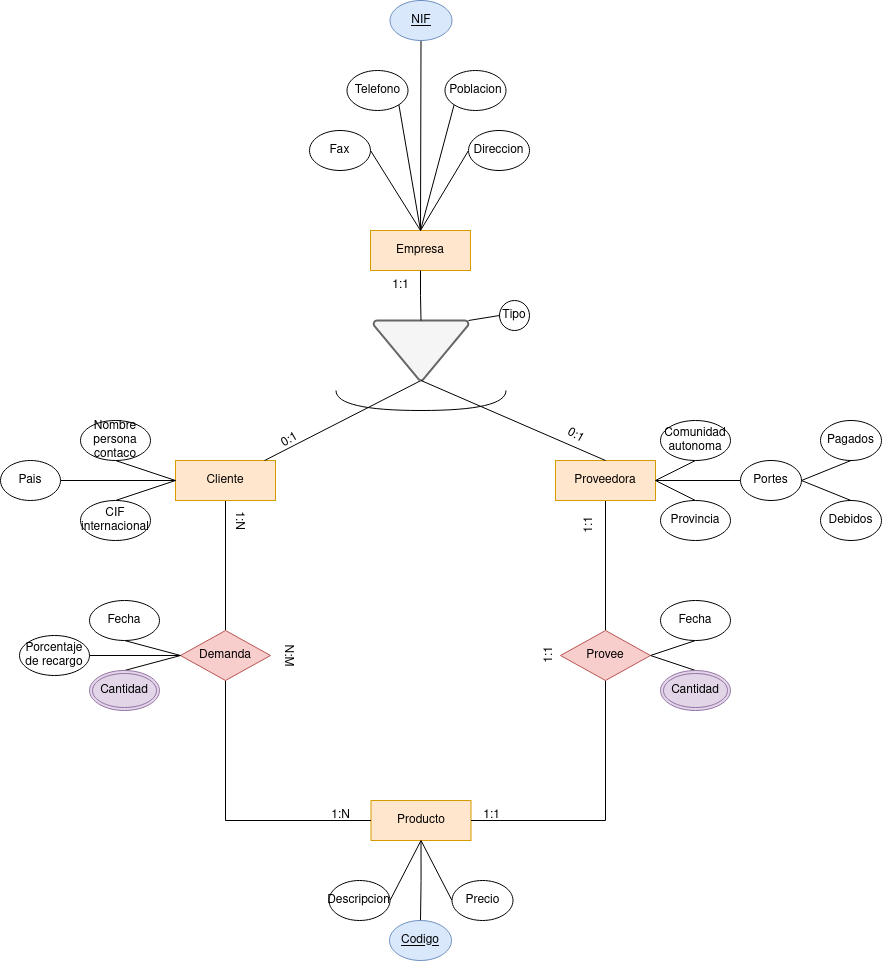

The diagram above was exported from draw.io. Its source (the exported page's mxGraphModel, read from the mxfile embedded in the PNG):
<mxGraphModel dx="1820" dy="2189" grid="1" gridSize="10" guides="1" tooltips="1" connect="1" arrows="1" fold="1" page="1" pageScale="1" pageWidth="827" pageHeight="1169" math="0" shadow="0">
  <root>
    <mxCell id="0" />
    <mxCell id="1" parent="0" />
    <mxCell id="1RR8C2yKjP_Kqug4ZvTD-65" style="edgeStyle=orthogonalEdgeStyle;rounded=0;orthogonalLoop=1;jettySize=auto;html=1;exitX=0.5;exitY=1;exitDx=0;exitDy=0;entryX=0.5;entryY=0;entryDx=0;entryDy=0;endArrow=none;endFill=0;" edge="1" parent="1" source="1RR8C2yKjP_Kqug4ZvTD-7" target="1RR8C2yKjP_Kqug4ZvTD-35">
      <mxGeometry relative="1" as="geometry" />
    </mxCell>
    <mxCell id="1RR8C2yKjP_Kqug4ZvTD-7" value="Producto" style="whiteSpace=wrap;html=1;align=center;fillColor=#ffe6cc;strokeColor=#d79b00;" vertex="1" parent="1">
      <mxGeometry x="660.5" y="600" width="100" height="40" as="geometry" />
    </mxCell>
    <mxCell id="1RR8C2yKjP_Kqug4ZvTD-27" style="edgeStyle=orthogonalEdgeStyle;rounded=0;orthogonalLoop=1;jettySize=auto;html=1;exitX=0.5;exitY=1;exitDx=0;exitDy=0;entryX=0;entryY=0.5;entryDx=0;entryDy=0;endArrow=none;endFill=0;" edge="1" parent="1" source="1RR8C2yKjP_Kqug4ZvTD-10" target="1RR8C2yKjP_Kqug4ZvTD-7">
      <mxGeometry relative="1" as="geometry" />
    </mxCell>
    <mxCell id="1RR8C2yKjP_Kqug4ZvTD-29" style="edgeStyle=orthogonalEdgeStyle;rounded=0;orthogonalLoop=1;jettySize=auto;html=1;exitX=0.5;exitY=0;exitDx=0;exitDy=0;entryX=0.5;entryY=1;entryDx=0;entryDy=0;endArrow=none;endFill=0;" edge="1" parent="1" source="1RR8C2yKjP_Kqug4ZvTD-10" target="1RR8C2yKjP_Kqug4ZvTD-12">
      <mxGeometry relative="1" as="geometry" />
    </mxCell>
    <mxCell id="1RR8C2yKjP_Kqug4ZvTD-83" style="rounded=0;orthogonalLoop=1;jettySize=auto;html=1;exitX=0;exitY=0.5;exitDx=0;exitDy=0;entryX=0.5;entryY=0;entryDx=0;entryDy=0;endArrow=none;endFill=0;" edge="1" parent="1" source="1RR8C2yKjP_Kqug4ZvTD-10" target="1RR8C2yKjP_Kqug4ZvTD-82">
      <mxGeometry relative="1" as="geometry" />
    </mxCell>
    <mxCell id="1RR8C2yKjP_Kqug4ZvTD-10" value="Demanda" style="shape=rhombus;perimeter=rhombusPerimeter;whiteSpace=wrap;html=1;align=center;fillColor=#f8cecc;strokeColor=#b85450;" vertex="1" parent="1">
      <mxGeometry x="470" y="430" width="90" height="50" as="geometry" />
    </mxCell>
    <mxCell id="1RR8C2yKjP_Kqug4ZvTD-28" style="edgeStyle=orthogonalEdgeStyle;rounded=0;orthogonalLoop=1;jettySize=auto;html=1;exitX=0.5;exitY=1;exitDx=0;exitDy=0;entryX=1;entryY=0.5;entryDx=0;entryDy=0;endArrow=none;endFill=0;" edge="1" parent="1" source="1RR8C2yKjP_Kqug4ZvTD-11" target="1RR8C2yKjP_Kqug4ZvTD-7">
      <mxGeometry relative="1" as="geometry" />
    </mxCell>
    <mxCell id="1RR8C2yKjP_Kqug4ZvTD-30" style="edgeStyle=orthogonalEdgeStyle;rounded=0;orthogonalLoop=1;jettySize=auto;html=1;exitX=0.5;exitY=0;exitDx=0;exitDy=0;entryX=0.5;entryY=1;entryDx=0;entryDy=0;endArrow=none;endFill=0;" edge="1" parent="1" source="1RR8C2yKjP_Kqug4ZvTD-11" target="1RR8C2yKjP_Kqug4ZvTD-14">
      <mxGeometry relative="1" as="geometry" />
    </mxCell>
    <mxCell id="1RR8C2yKjP_Kqug4ZvTD-79" style="rounded=0;orthogonalLoop=1;jettySize=auto;html=1;exitX=1;exitY=0.5;exitDx=0;exitDy=0;entryX=0.5;entryY=0;entryDx=0;entryDy=0;endArrow=none;endFill=0;" edge="1" parent="1" source="1RR8C2yKjP_Kqug4ZvTD-11">
      <mxGeometry relative="1" as="geometry">
        <mxPoint x="985" y="470" as="targetPoint" />
      </mxGeometry>
    </mxCell>
    <mxCell id="1RR8C2yKjP_Kqug4ZvTD-11" value="Provee" style="shape=rhombus;perimeter=rhombusPerimeter;whiteSpace=wrap;html=1;align=center;fillColor=#f8cecc;strokeColor=#b85450;" vertex="1" parent="1">
      <mxGeometry x="850" y="430" width="90" height="50" as="geometry" />
    </mxCell>
    <mxCell id="1RR8C2yKjP_Kqug4ZvTD-12" value="Cliente" style="whiteSpace=wrap;html=1;align=center;fillColor=#ffe6cc;strokeColor=#d79b00;" vertex="1" parent="1">
      <mxGeometry x="465" y="260" width="100" height="40" as="geometry" />
    </mxCell>
    <mxCell id="1RR8C2yKjP_Kqug4ZvTD-40" style="rounded=0;orthogonalLoop=1;jettySize=auto;html=1;exitX=0.5;exitY=0;exitDx=0;exitDy=0;entryX=0;entryY=1;entryDx=0;entryDy=0;endArrow=none;endFill=0;" edge="1" parent="1" source="1RR8C2yKjP_Kqug4ZvTD-13" target="1RR8C2yKjP_Kqug4ZvTD-39">
      <mxGeometry relative="1" as="geometry" />
    </mxCell>
    <mxCell id="1RR8C2yKjP_Kqug4ZvTD-13" value="Empresa" style="whiteSpace=wrap;html=1;align=center;fillColor=#ffe6cc;strokeColor=#d79b00;" vertex="1" parent="1">
      <mxGeometry x="660" y="30" width="100" height="40" as="geometry" />
    </mxCell>
    <mxCell id="1RR8C2yKjP_Kqug4ZvTD-55" style="edgeStyle=orthogonalEdgeStyle;rounded=0;orthogonalLoop=1;jettySize=auto;html=1;exitX=1;exitY=0.5;exitDx=0;exitDy=0;entryX=0;entryY=0.5;entryDx=0;entryDy=0;endArrow=none;endFill=0;" edge="1" parent="1" source="1RR8C2yKjP_Kqug4ZvTD-14" target="1RR8C2yKjP_Kqug4ZvTD-52">
      <mxGeometry relative="1" as="geometry" />
    </mxCell>
    <mxCell id="1RR8C2yKjP_Kqug4ZvTD-14" value="Proveedora" style="whiteSpace=wrap;html=1;align=center;fillColor=#ffe6cc;strokeColor=#d79b00;" vertex="1" parent="1">
      <mxGeometry x="845" y="260" width="100" height="40" as="geometry" />
    </mxCell>
    <mxCell id="1RR8C2yKjP_Kqug4ZvTD-21" style="rounded=0;orthogonalLoop=1;jettySize=auto;html=1;exitX=0.5;exitY=1;exitDx=0;exitDy=0;exitPerimeter=0;endArrow=none;endFill=0;" edge="1" parent="1" source="1RR8C2yKjP_Kqug4ZvTD-15" target="1RR8C2yKjP_Kqug4ZvTD-12">
      <mxGeometry relative="1" as="geometry" />
    </mxCell>
    <mxCell id="1RR8C2yKjP_Kqug4ZvTD-15" value="" style="strokeWidth=2;html=1;shape=mxgraph.flowchart.merge_or_storage;whiteSpace=wrap;fillColor=#f5f5f5;strokeColor=#666666;fontColor=#333333;" vertex="1" parent="1">
      <mxGeometry x="663" y="120" width="95" height="60" as="geometry" />
    </mxCell>
    <mxCell id="1RR8C2yKjP_Kqug4ZvTD-22" style="rounded=0;orthogonalLoop=1;jettySize=auto;html=1;exitX=0.5;exitY=0;exitDx=0;exitDy=0;entryX=0.5;entryY=1;entryDx=0;entryDy=0;entryPerimeter=0;endArrow=none;endFill=0;" edge="1" parent="1" source="1RR8C2yKjP_Kqug4ZvTD-14" target="1RR8C2yKjP_Kqug4ZvTD-15">
      <mxGeometry relative="1" as="geometry" />
    </mxCell>
    <mxCell id="1RR8C2yKjP_Kqug4ZvTD-23" value="Tipo" style="ellipse;whiteSpace=wrap;html=1;align=center;" vertex="1" parent="1">
      <mxGeometry x="789" y="100" width="30" height="30" as="geometry" />
    </mxCell>
    <mxCell id="1RR8C2yKjP_Kqug4ZvTD-25" value="" style="shape=requiredInterface;html=1;verticalLabelPosition=bottom;sketch=0;rotation=90;" vertex="1" parent="1">
      <mxGeometry x="700.5" y="115" width="20" height="170" as="geometry" />
    </mxCell>
    <mxCell id="1RR8C2yKjP_Kqug4ZvTD-41" style="rounded=0;orthogonalLoop=1;jettySize=auto;html=1;exitX=0.5;exitY=1;exitDx=0;exitDy=0;entryX=0.5;entryY=0;entryDx=0;entryDy=0;endArrow=none;endFill=0;" edge="1" parent="1" source="1RR8C2yKjP_Kqug4ZvTD-33" target="1RR8C2yKjP_Kqug4ZvTD-13">
      <mxGeometry relative="1" as="geometry" />
    </mxCell>
    <mxCell id="1RR8C2yKjP_Kqug4ZvTD-33" value="NIF" style="ellipse;whiteSpace=wrap;html=1;align=center;fontStyle=4;fillColor=#dae8fc;strokeColor=#6c8ebf;" vertex="1" parent="1">
      <mxGeometry x="679.5" y="-200" width="62" height="40" as="geometry" />
    </mxCell>
    <mxCell id="1RR8C2yKjP_Kqug4ZvTD-35" value="Codigo" style="ellipse;whiteSpace=wrap;html=1;align=center;fontStyle=4;fillColor=#dae8fc;strokeColor=#6c8ebf;" vertex="1" parent="1">
      <mxGeometry x="679" y="720" width="62" height="40" as="geometry" />
    </mxCell>
    <mxCell id="1RR8C2yKjP_Kqug4ZvTD-45" style="rounded=0;orthogonalLoop=1;jettySize=auto;html=1;exitX=1;exitY=0.5;exitDx=0;exitDy=0;entryX=0.5;entryY=0;entryDx=0;entryDy=0;endArrow=none;endFill=0;" edge="1" parent="1" source="1RR8C2yKjP_Kqug4ZvTD-36" target="1RR8C2yKjP_Kqug4ZvTD-13">
      <mxGeometry relative="1" as="geometry" />
    </mxCell>
    <mxCell id="1RR8C2yKjP_Kqug4ZvTD-36" value="Fax" style="ellipse;whiteSpace=wrap;html=1;align=center;" vertex="1" parent="1">
      <mxGeometry x="599" y="-70" width="61" height="40" as="geometry" />
    </mxCell>
    <mxCell id="1RR8C2yKjP_Kqug4ZvTD-44" style="rounded=0;orthogonalLoop=1;jettySize=auto;html=1;exitX=1;exitY=1;exitDx=0;exitDy=0;entryX=0.5;entryY=0;entryDx=0;entryDy=0;endArrow=none;endFill=0;" edge="1" parent="1" source="1RR8C2yKjP_Kqug4ZvTD-37" target="1RR8C2yKjP_Kqug4ZvTD-13">
      <mxGeometry relative="1" as="geometry" />
    </mxCell>
    <mxCell id="1RR8C2yKjP_Kqug4ZvTD-37" value="Telefono" style="ellipse;whiteSpace=wrap;html=1;align=center;" vertex="1" parent="1">
      <mxGeometry x="636.5" y="-130" width="61" height="40" as="geometry" />
    </mxCell>
    <mxCell id="1RR8C2yKjP_Kqug4ZvTD-42" style="rounded=0;orthogonalLoop=1;jettySize=auto;html=1;exitX=0;exitY=0.5;exitDx=0;exitDy=0;entryX=0.5;entryY=0;entryDx=0;entryDy=0;endArrow=none;endFill=0;" edge="1" parent="1" source="1RR8C2yKjP_Kqug4ZvTD-38" target="1RR8C2yKjP_Kqug4ZvTD-13">
      <mxGeometry relative="1" as="geometry" />
    </mxCell>
    <mxCell id="1RR8C2yKjP_Kqug4ZvTD-38" value="Direccion" style="ellipse;whiteSpace=wrap;html=1;align=center;" vertex="1" parent="1">
      <mxGeometry x="758" y="-70" width="61" height="40" as="geometry" />
    </mxCell>
    <mxCell id="1RR8C2yKjP_Kqug4ZvTD-39" value="Poblacion" style="ellipse;whiteSpace=wrap;html=1;align=center;" vertex="1" parent="1">
      <mxGeometry x="734.5" y="-130" width="61" height="40" as="geometry" />
    </mxCell>
    <mxCell id="1RR8C2yKjP_Kqug4ZvTD-68" style="rounded=0;orthogonalLoop=1;jettySize=auto;html=1;exitX=0;exitY=0.5;exitDx=0;exitDy=0;endArrow=none;endFill=0;entryX=0.5;entryY=1;entryDx=0;entryDy=0;" edge="1" parent="1" source="1RR8C2yKjP_Kqug4ZvTD-46" target="1RR8C2yKjP_Kqug4ZvTD-7">
      <mxGeometry relative="1" as="geometry" />
    </mxCell>
    <mxCell id="1RR8C2yKjP_Kqug4ZvTD-46" value="Precio" style="ellipse;whiteSpace=wrap;html=1;align=center;" vertex="1" parent="1">
      <mxGeometry x="741.5" y="680" width="61" height="40" as="geometry" />
    </mxCell>
    <mxCell id="1RR8C2yKjP_Kqug4ZvTD-62" style="edgeStyle=orthogonalEdgeStyle;rounded=0;orthogonalLoop=1;jettySize=auto;html=1;exitX=1;exitY=0.5;exitDx=0;exitDy=0;entryX=0;entryY=0.5;entryDx=0;entryDy=0;endArrow=none;endFill=0;" edge="1" parent="1" source="1RR8C2yKjP_Kqug4ZvTD-47" target="1RR8C2yKjP_Kqug4ZvTD-12">
      <mxGeometry relative="1" as="geometry" />
    </mxCell>
    <mxCell id="1RR8C2yKjP_Kqug4ZvTD-47" value="Pais" style="ellipse;whiteSpace=wrap;html=1;align=center;" vertex="1" parent="1">
      <mxGeometry x="290" y="260" width="60" height="40" as="geometry" />
    </mxCell>
    <mxCell id="1RR8C2yKjP_Kqug4ZvTD-63" style="rounded=0;orthogonalLoop=1;jettySize=auto;html=1;exitX=0.5;exitY=1;exitDx=0;exitDy=0;entryX=0;entryY=0.5;entryDx=0;entryDy=0;endArrow=none;endFill=0;" edge="1" parent="1" source="1RR8C2yKjP_Kqug4ZvTD-48" target="1RR8C2yKjP_Kqug4ZvTD-12">
      <mxGeometry relative="1" as="geometry" />
    </mxCell>
    <mxCell id="1RR8C2yKjP_Kqug4ZvTD-48" value="Nombre persona contaco" style="ellipse;whiteSpace=wrap;html=1;align=center;" vertex="1" parent="1">
      <mxGeometry x="370" y="220" width="70" height="40" as="geometry" />
    </mxCell>
    <mxCell id="1RR8C2yKjP_Kqug4ZvTD-49" value="Debidos" style="ellipse;whiteSpace=wrap;html=1;align=center;" vertex="1" parent="1">
      <mxGeometry x="1110" y="300" width="61" height="40" as="geometry" />
    </mxCell>
    <mxCell id="1RR8C2yKjP_Kqug4ZvTD-59" style="rounded=0;orthogonalLoop=1;jettySize=auto;html=1;exitX=0.5;exitY=1;exitDx=0;exitDy=0;entryX=1;entryY=0.5;entryDx=0;entryDy=0;endArrow=none;endFill=0;" edge="1" parent="1" source="1RR8C2yKjP_Kqug4ZvTD-50" target="1RR8C2yKjP_Kqug4ZvTD-52">
      <mxGeometry relative="1" as="geometry" />
    </mxCell>
    <mxCell id="1RR8C2yKjP_Kqug4ZvTD-50" value="Pagados" style="ellipse;whiteSpace=wrap;html=1;align=center;" vertex="1" parent="1">
      <mxGeometry x="1110" y="220" width="61" height="40" as="geometry" />
    </mxCell>
    <mxCell id="1RR8C2yKjP_Kqug4ZvTD-57" style="rounded=0;orthogonalLoop=1;jettySize=auto;html=1;exitX=0.5;exitY=0;exitDx=0;exitDy=0;entryX=1;entryY=0.5;entryDx=0;entryDy=0;endArrow=none;endFill=0;" edge="1" parent="1" source="1RR8C2yKjP_Kqug4ZvTD-51" target="1RR8C2yKjP_Kqug4ZvTD-14">
      <mxGeometry relative="1" as="geometry" />
    </mxCell>
    <mxCell id="1RR8C2yKjP_Kqug4ZvTD-51" value="Provincia" style="ellipse;whiteSpace=wrap;html=1;align=center;" vertex="1" parent="1">
      <mxGeometry x="950" y="300" width="70" height="40" as="geometry" />
    </mxCell>
    <mxCell id="1RR8C2yKjP_Kqug4ZvTD-58" style="rounded=0;orthogonalLoop=1;jettySize=auto;html=1;exitX=1;exitY=0.5;exitDx=0;exitDy=0;entryX=0.5;entryY=0;entryDx=0;entryDy=0;endArrow=none;endFill=0;" edge="1" parent="1" source="1RR8C2yKjP_Kqug4ZvTD-52" target="1RR8C2yKjP_Kqug4ZvTD-49">
      <mxGeometry relative="1" as="geometry" />
    </mxCell>
    <mxCell id="1RR8C2yKjP_Kqug4ZvTD-52" value="Portes" style="ellipse;whiteSpace=wrap;html=1;align=center;" vertex="1" parent="1">
      <mxGeometry x="1030" y="260" width="61" height="40" as="geometry" />
    </mxCell>
    <mxCell id="1RR8C2yKjP_Kqug4ZvTD-56" style="rounded=0;orthogonalLoop=1;jettySize=auto;html=1;exitX=0.5;exitY=1;exitDx=0;exitDy=0;entryX=1;entryY=0.5;entryDx=0;entryDy=0;endArrow=none;endFill=0;" edge="1" parent="1" source="1RR8C2yKjP_Kqug4ZvTD-53" target="1RR8C2yKjP_Kqug4ZvTD-14">
      <mxGeometry relative="1" as="geometry" />
    </mxCell>
    <mxCell id="1RR8C2yKjP_Kqug4ZvTD-53" value="Comunidad autonoma" style="ellipse;whiteSpace=wrap;html=1;align=center;" vertex="1" parent="1">
      <mxGeometry x="950" y="220" width="70" height="40" as="geometry" />
    </mxCell>
    <mxCell id="1RR8C2yKjP_Kqug4ZvTD-64" style="rounded=0;orthogonalLoop=1;jettySize=auto;html=1;exitX=0.5;exitY=0;exitDx=0;exitDy=0;entryX=0;entryY=0.5;entryDx=0;entryDy=0;endArrow=none;endFill=0;" edge="1" parent="1" source="1RR8C2yKjP_Kqug4ZvTD-60" target="1RR8C2yKjP_Kqug4ZvTD-12">
      <mxGeometry relative="1" as="geometry" />
    </mxCell>
    <mxCell id="1RR8C2yKjP_Kqug4ZvTD-60" value="CIF internacional" style="ellipse;whiteSpace=wrap;html=1;align=center;" vertex="1" parent="1">
      <mxGeometry x="370" y="300" width="70" height="40" as="geometry" />
    </mxCell>
    <mxCell id="1RR8C2yKjP_Kqug4ZvTD-67" style="rounded=0;orthogonalLoop=1;jettySize=auto;html=1;exitX=1;exitY=0.5;exitDx=0;exitDy=0;entryX=0.5;entryY=1;entryDx=0;entryDy=0;endArrow=none;endFill=0;" edge="1" parent="1" source="1RR8C2yKjP_Kqug4ZvTD-66" target="1RR8C2yKjP_Kqug4ZvTD-7">
      <mxGeometry relative="1" as="geometry" />
    </mxCell>
    <mxCell id="1RR8C2yKjP_Kqug4ZvTD-66" value="Descripcion" style="ellipse;whiteSpace=wrap;html=1;align=center;" vertex="1" parent="1">
      <mxGeometry x="618.5" y="680" width="61" height="40" as="geometry" />
    </mxCell>
    <mxCell id="1RR8C2yKjP_Kqug4ZvTD-69" value="1:1" style="text;html=1;align=center;verticalAlign=middle;resizable=0;points=[];autosize=1;strokeColor=none;fillColor=none;rotation=-90;" vertex="1" parent="1">
      <mxGeometry x="859" y="310" width="40" height="30" as="geometry" />
    </mxCell>
    <mxCell id="1RR8C2yKjP_Kqug4ZvTD-70" value="1:1" style="text;html=1;align=center;verticalAlign=middle;resizable=0;points=[];autosize=1;strokeColor=none;fillColor=none;rotation=-90;" vertex="1" parent="1">
      <mxGeometry x="819" y="440" width="40" height="30" as="geometry" />
    </mxCell>
    <mxCell id="1RR8C2yKjP_Kqug4ZvTD-71" value="1:1" style="text;html=1;align=center;verticalAlign=middle;resizable=0;points=[];autosize=1;strokeColor=none;fillColor=none;" vertex="1" parent="1">
      <mxGeometry x="760.5" y="600" width="40" height="30" as="geometry" />
    </mxCell>
    <mxCell id="1RR8C2yKjP_Kqug4ZvTD-84" style="rounded=0;orthogonalLoop=1;jettySize=auto;html=1;exitX=0.5;exitY=1;exitDx=0;exitDy=0;entryX=0;entryY=0.5;entryDx=0;entryDy=0;endArrow=none;endFill=0;" edge="1" parent="1" source="1RR8C2yKjP_Kqug4ZvTD-76" target="1RR8C2yKjP_Kqug4ZvTD-10">
      <mxGeometry relative="1" as="geometry" />
    </mxCell>
    <mxCell id="1RR8C2yKjP_Kqug4ZvTD-76" value="Fecha" style="ellipse;whiteSpace=wrap;html=1;align=center;" vertex="1" parent="1">
      <mxGeometry x="379" y="400" width="70" height="40" as="geometry" />
    </mxCell>
    <mxCell id="1RR8C2yKjP_Kqug4ZvTD-80" style="rounded=0;orthogonalLoop=1;jettySize=auto;html=1;exitX=0.5;exitY=1;exitDx=0;exitDy=0;entryX=1;entryY=0.5;entryDx=0;entryDy=0;endArrow=none;endFill=0;" edge="1" parent="1" source="1RR8C2yKjP_Kqug4ZvTD-77" target="1RR8C2yKjP_Kqug4ZvTD-11">
      <mxGeometry relative="1" as="geometry" />
    </mxCell>
    <mxCell id="1RR8C2yKjP_Kqug4ZvTD-77" value="Fecha" style="ellipse;whiteSpace=wrap;html=1;align=center;" vertex="1" parent="1">
      <mxGeometry x="950" y="400" width="70" height="40" as="geometry" />
    </mxCell>
    <mxCell id="1RR8C2yKjP_Kqug4ZvTD-81" value="Cantidad" style="ellipse;shape=doubleEllipse;margin=3;whiteSpace=wrap;html=1;align=center;fillColor=#e1d5e7;strokeColor=#9673a6;" vertex="1" parent="1">
      <mxGeometry x="950" y="470" width="70" height="40" as="geometry" />
    </mxCell>
    <mxCell id="1RR8C2yKjP_Kqug4ZvTD-82" value="Cantidad" style="ellipse;shape=doubleEllipse;margin=3;whiteSpace=wrap;html=1;align=center;fillColor=#e1d5e7;strokeColor=#9673a6;" vertex="1" parent="1">
      <mxGeometry x="379" y="470" width="70" height="40" as="geometry" />
    </mxCell>
    <mxCell id="1RR8C2yKjP_Kqug4ZvTD-87" value="1:N" style="text;html=1;align=center;verticalAlign=middle;resizable=0;points=[];autosize=1;strokeColor=none;fillColor=none;rotation=0;" vertex="1" parent="1">
      <mxGeometry x="609.5" y="600" width="40" height="30" as="geometry" />
    </mxCell>
    <mxCell id="1RR8C2yKjP_Kqug4ZvTD-89" value="1:N" style="text;html=1;align=center;verticalAlign=middle;resizable=0;points=[];autosize=1;strokeColor=none;fillColor=none;rotation=90;" vertex="1" parent="1">
      <mxGeometry x="510" y="305" width="40" height="30" as="geometry" />
    </mxCell>
    <mxCell id="1RR8C2yKjP_Kqug4ZvTD-90" value="N:M" style="text;html=1;align=center;verticalAlign=middle;resizable=0;points=[];autosize=1;strokeColor=none;fillColor=none;rotation=90;" vertex="1" parent="1">
      <mxGeometry x="554" y="440" width="50" height="30" as="geometry" />
    </mxCell>
    <mxCell id="1RR8C2yKjP_Kqug4ZvTD-92" style="rounded=0;orthogonalLoop=1;jettySize=auto;html=1;exitX=1;exitY=0.5;exitDx=0;exitDy=0;entryX=0;entryY=0.5;entryDx=0;entryDy=0;endArrow=none;endFill=0;" edge="1" parent="1" source="1RR8C2yKjP_Kqug4ZvTD-91" target="1RR8C2yKjP_Kqug4ZvTD-10">
      <mxGeometry relative="1" as="geometry" />
    </mxCell>
    <mxCell id="1RR8C2yKjP_Kqug4ZvTD-91" value="Porcentaje de recargo" style="ellipse;whiteSpace=wrap;html=1;align=center;" vertex="1" parent="1">
      <mxGeometry x="309" y="435" width="70" height="40" as="geometry" />
    </mxCell>
    <mxCell id="1RR8C2yKjP_Kqug4ZvTD-93" style="edgeStyle=orthogonalEdgeStyle;rounded=0;orthogonalLoop=1;jettySize=auto;html=1;exitX=0.5;exitY=1;exitDx=0;exitDy=0;entryX=0.5;entryY=0;entryDx=0;entryDy=0;entryPerimeter=0;endArrow=none;endFill=0;" edge="1" parent="1" source="1RR8C2yKjP_Kqug4ZvTD-13" target="1RR8C2yKjP_Kqug4ZvTD-15">
      <mxGeometry relative="1" as="geometry" />
    </mxCell>
    <mxCell id="1RR8C2yKjP_Kqug4ZvTD-94" style="rounded=0;orthogonalLoop=1;jettySize=auto;html=1;exitX=0;exitY=0.5;exitDx=0;exitDy=0;entryX=1;entryY=0;entryDx=0;entryDy=0;entryPerimeter=0;endArrow=none;endFill=0;" edge="1" parent="1" source="1RR8C2yKjP_Kqug4ZvTD-23" target="1RR8C2yKjP_Kqug4ZvTD-15">
      <mxGeometry relative="1" as="geometry" />
    </mxCell>
    <mxCell id="1RR8C2yKjP_Kqug4ZvTD-95" value="1:1" style="text;html=1;align=center;verticalAlign=middle;resizable=0;points=[];autosize=1;strokeColor=none;fillColor=none;rotation=0;" vertex="1" parent="1">
      <mxGeometry x="670" y="70" width="40" height="30" as="geometry" />
    </mxCell>
    <mxCell id="1RR8C2yKjP_Kqug4ZvTD-96" value="0:1" style="text;html=1;align=center;verticalAlign=middle;resizable=0;points=[];autosize=1;strokeColor=none;fillColor=none;rotation=-30;" vertex="1" parent="1">
      <mxGeometry x="559" y="225" width="40" height="30" as="geometry" />
    </mxCell>
    <mxCell id="1RR8C2yKjP_Kqug4ZvTD-97" value="0:1" style="text;html=1;align=center;verticalAlign=middle;resizable=0;points=[];autosize=1;strokeColor=none;fillColor=none;rotation=30;" vertex="1" parent="1">
      <mxGeometry x="845" y="220" width="40" height="30" as="geometry" />
    </mxCell>
  </root>
</mxGraphModel>